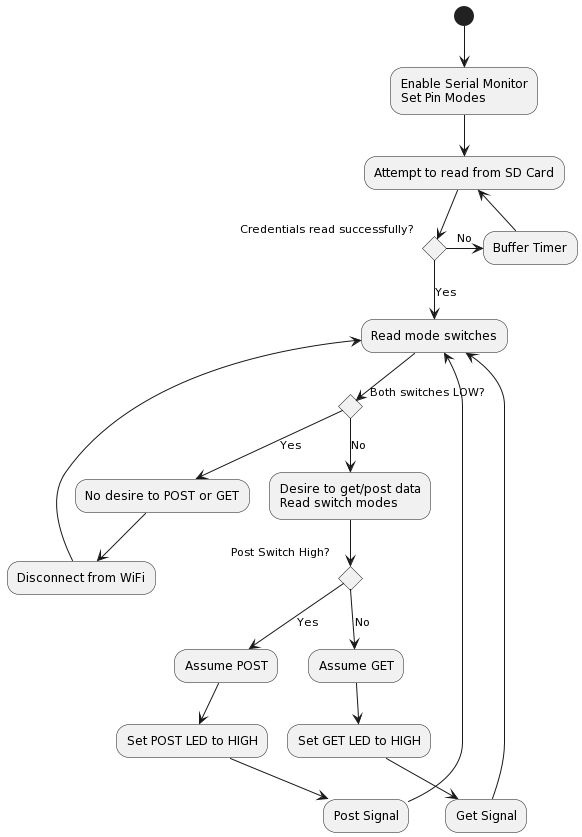

The diagram above was rendered by PlantUML. Its source (embedded in the PNG):
@startuml
(*) --> "Enable Serial Monitor\nSet Pin Modes"
--> "Attempt to read from SD Card"

if "Credentials read successfully?" then
   --> [Yes] "Read mode switches"
   if "Both switches LOW?" then 
      -down-> [Yes] "No desire to POST or GET"
      --> "Disconnect from WiFi"
      --> "Read mode switches"
   else 
      --> [No] "Desire to get/post data\nRead switch modes" 
      if "Post Switch High?" then 
         --> [Yes] "Assume POST"
         --> "Set POST LED to HIGH"
         --> "Post Signal"
         --> "Read mode switches"
      else 
         --> [No] "Assume GET"
         --> "Set GET LED to HIGH"
         --> "Get Signal"
         --> "Read mode switches"
      endif
   endif
else 
   -right-> [No] "Buffer Timer"
   -up-> "Attempt to read from SD Card"
endif
@enduml